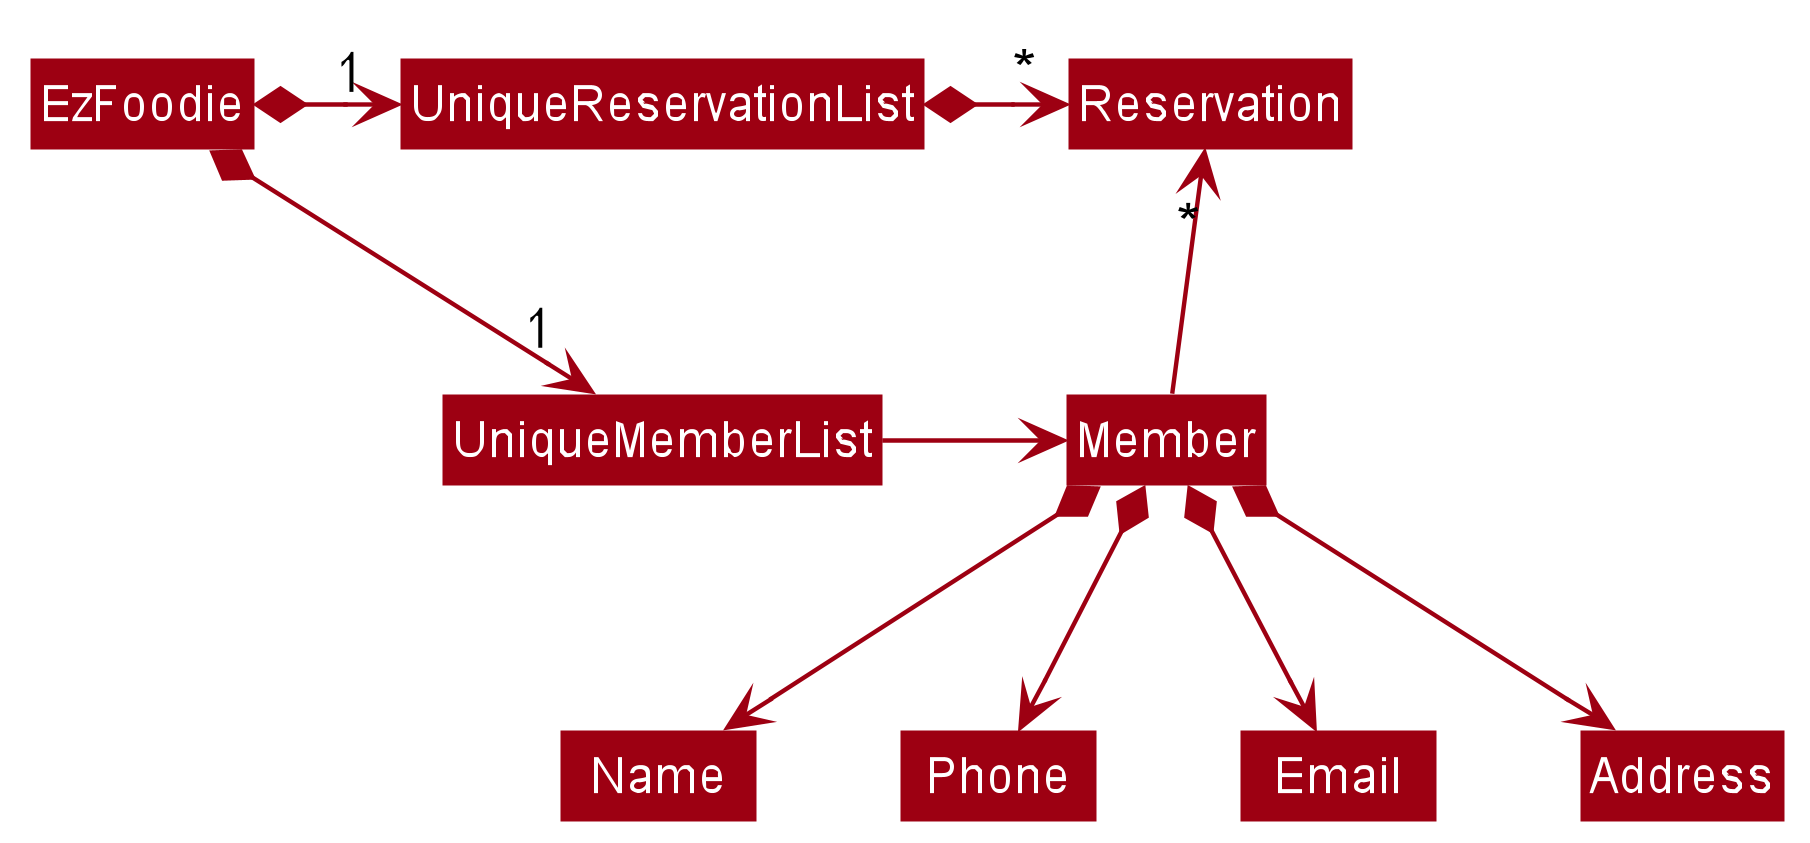

The diagram above was rendered by PlantUML. Its source (embedded in the PNG):
@startuml
!include style.puml
skinparam arrowThickness 1.1
skinparam arrowColor MODEL_COLOR
skinparam classBackgroundColor MODEL_COLOR

EzFoodie *-right-> "1" UniqueMemberList
EzFoodie *-right-> "1" UniqueReservationList
UniqueReservationList -[hidden]down- UniqueMemberList
UniqueReservationList -[hidden]down- UniqueMemberList

UniqueReservationList *-right-> "*" Reservation
UniqueMemberList -right-> Member

Member -up-> "*" Reservation

Member *--> Name
Member *--> Phone
Member *--> Email
Member *--> Address
@enduml